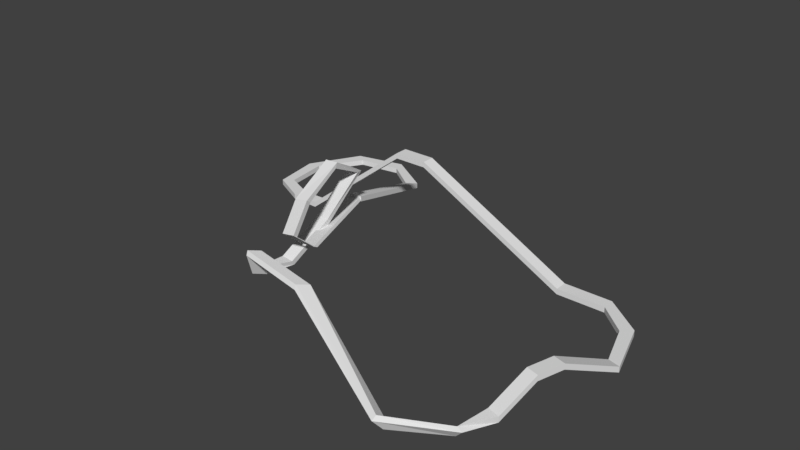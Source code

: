 # Source: coaster.blend  (saved by Blender 2.79.0; exported with 4.5.12 LTS)
import bpy
from mathutils import Matrix  # noqa: F401  (used for matrix-valued properties, if any)

bpy.ops.wm.read_factory_settings(use_empty=True)
scene = bpy.context.scene
scene.name = 'Scene'

# ---- collections
col_collection_1 = bpy.data.collections.new('Collection 1'); scene.collection.children.link(col_collection_1)

# ---- world
world_world = bpy.data.worlds.new('World'); scene.world = world_world
world_world.color = (0.05088, 0.05088, 0.05088)
world_world.use_sun_shadow = False
world_world.sun_shadow_jitter_overblur = 0.0
world_world.cycles.sampling_method = 'MANUAL'

# ---- meshes
me_cube_001 = bpy.data.meshes.new('Cube.001')
me_cube_001.from_pydata([(-1.0, -0.3794, 4.868), (-1.0, -0.3794, 5.21), (-1.0, 0.3939, 4.868), (-1.0, 0.3939, 5.21), (1.0, -0.3794, 4.868), (1.0, -0.3794, 5.21), (1.0, 0.3939, 4.868), (1.0, 0.3939, 5.21), (10.4, 0.4076, 0.2875), (10.4, 0.4076, -0.05445), (10.4, -0.3657, -0.05445), (10.4, -0.3657, 0.2875), (13.39, 0.4076, 0.2875), (13.39, 0.4076, -0.05445), (13.39, -0.3657, -0.05445), (13.39, -0.3657, 0.2875), (15.76, -1.405, 0.2875), (15.76, -1.405, -0.05445), (15.18, -1.925, -0.05445), (15.18, -1.925, 0.2875), (16.82, -4.766, 0.2875), (16.82, -4.766, -0.05445), (16.07, -4.557, -0.05445), (16.07, -4.557, 0.2875), (15.82, -8.321, 1.897), (15.82, -8.321, 1.555), (15.07, -8.112, 1.555), (15.07, -8.112, 1.897), (15.37, -9.911, 1.897), (15.37, -9.911, 1.555), (14.62, -9.701, 1.555), (14.62, -9.701, 1.897), (14.77, -12.05, 0.5152), (14.77, -12.05, 0.1733), (14.02, -11.84, 0.1733), (14.02, -11.84, 0.5152), (13.95, -14.06, 0.736), (14.2, -14.06, 0.5089), (13.71, -13.85, -0.04754), (13.45, -13.85, 0.1795), (10.37, -15.45, 0.4398), (10.31, -15.7, 0.2127), (10.63, -15.27, -0.3437), (10.69, -15.02, -0.1167), (1.745, -11.77, 2.437), (1.92, -12.02, 2.281), (2.56, -11.58, 2.306), (2.385, -11.33, 2.462), (-2.864, -10.8, 2.429), (-2.69, -11.05, 2.272), (-2.05, -10.62, 2.297), (-2.224, -10.37, 2.454), (-3.281, -10.1, 0.8411), (-3.106, -10.34, 0.6846), (-2.466, -9.911, 0.7096), (-2.641, -9.663, 0.8661), (-3.33, -7.768, 0.6417), (-3.351, -7.593, 0.349), (-2.581, -7.614, 0.2822), (-2.56, -7.789, 0.5749), (-3.115, -5.02, 2.275), (-3.135, -4.844, 1.982), (-2.365, -4.865, 1.915), (-2.344, -5.041, 2.208), (-2.13, -3.5, 4.989), (-2.151, -3.159, 4.987), (-1.381, -3.112, 4.935), (-1.36, -3.454, 4.937), (-1.759, -5.705, 6.025), (-1.78, -5.561, 6.334), (-1.01, -5.494, 6.355), (-0.9891, -5.638, 6.045), (-1.587, -7.959, 4.783), (-1.58, -8.237, 4.981), (-0.8154, -8.156, 5.066), (-0.8228, -7.878, 4.868), (-2.212, -8.469, 2.648), (-2.204, -8.747, 2.847), (-1.44, -8.666, 2.932), (-1.447, -8.388, 2.733), (-2.009, -7.112, 1.577), (-2.001, -7.412, 1.741), (-1.232, -7.36, 1.798), (-1.24, -7.06, 1.634), (-4.027, -0.9638, 1.721), (-4.019, -1.264, 1.885), (-3.249, -1.212, 1.942), (-3.257, -0.9121, 1.778), (-7.899, 0.3939, -0.458), (-7.899, -0.3794, -0.458), (-7.899, -0.3794, -0.1161), (-7.899, 0.3939, -0.1161), (-9.428, 0.358, -0.458), (-9.753, -0.3435, -0.458), (-9.753, -0.3435, -0.1161), (-9.428, 0.358, -0.1161), (-11.3, 1.173, -0.458), (-11.91, 0.7089, -0.458), (-11.91, 0.7089, -0.1161), (-11.3, 1.173, -0.1161), (-11.62, 3.918, -0.458), (-12.38, 3.782, -0.458), (-12.38, 3.782, -0.1161), (-11.62, 3.918, -0.1161), (-9.94, 6.576, -0.458), (-10.57, 7.019, -0.458), (-10.57, 7.019, -0.1161), (-9.94, 6.576, -0.1161), (-7.245, 7.006, -0.458), (-7.424, 7.758, -0.458), (-7.424, 7.758, -0.1161), (-7.245, 7.006, -0.1161), (-5.276, 5.615, -0.458), (-4.623, 6.028, -0.458), (-4.623, 6.028, -0.1161), (-5.276, 5.615, -0.1161), (-3.92, -1.332, 1.709), (-3.156, -1.213, 1.709), (-3.156, -1.213, 2.051), (-3.92, -1.332, 2.051)], [], [(3, 2, 88, 91), (2, 3, 7, 6), (7, 5, 11, 8), (4, 5, 1, 0), (2, 6, 4, 0), (7, 3, 1, 5), (8, 11, 15, 12), (6, 7, 8, 9), (5, 4, 10, 11), (4, 6, 9, 10), (15, 14, 18, 19), (9, 8, 12, 13), (11, 10, 14, 15), (10, 9, 13, 14), (16, 19, 23, 20), (14, 13, 17, 18), (12, 15, 19, 16), (13, 12, 16, 17), (20, 23, 27, 24), (17, 16, 20, 21), (19, 18, 22, 23), (18, 17, 21, 22), (27, 26, 30, 31), (21, 20, 24, 25), (23, 22, 26, 27), (22, 21, 25, 26), (28, 31, 35, 32), (26, 25, 29, 30), (24, 27, 31, 28), (25, 24, 28, 29), (33, 32, 36, 37), (29, 28, 32, 33), (31, 30, 34, 35), (30, 29, 33, 34), (39, 38, 42, 43), (35, 34, 38, 39), (34, 33, 37, 38), (32, 35, 39, 36), (40, 43, 47, 44), (38, 37, 41, 42), (36, 39, 43, 40), (37, 36, 40, 41), (47, 46, 50, 51), (41, 40, 44, 45), (43, 42, 46, 47), (42, 41, 45, 46), (50, 49, 53, 54), (46, 45, 49, 50), (44, 47, 51, 48), (45, 44, 48, 49), (52, 55, 59, 56), (48, 51, 55, 52), (49, 48, 52, 53), (51, 50, 54, 55), (59, 58, 62, 63), (53, 52, 56, 57), (55, 54, 58, 59), (54, 53, 57, 58), (60, 63, 67, 64), (58, 57, 61, 62), (56, 59, 63, 60), (57, 56, 60, 61), (64, 67, 71, 68), (61, 60, 64, 65), (63, 62, 66, 67), (62, 61, 65, 66), (71, 70, 74, 75), (65, 64, 68, 69), (67, 66, 70, 71), (66, 65, 69, 70), (72, 75, 79, 76), (70, 69, 73, 74), (68, 71, 75, 72), (69, 68, 72, 73), (77, 76, 80, 81), (73, 72, 76, 77), (75, 74, 78, 79), (74, 73, 77, 78), (83, 82, 86, 87), (79, 78, 82, 83), (78, 77, 81, 82), (76, 79, 83, 80), (85, 84, 87, 86), (82, 81, 85, 86), (80, 83, 87, 84), (81, 80, 84, 85), (91, 88, 92, 95), (0, 1, 90, 89), (1, 3, 91, 90), (2, 0, 89, 88), (93, 94, 98, 97), (89, 90, 94, 93), (90, 91, 95, 94), (88, 89, 93, 92), (98, 99, 103, 102), (94, 95, 99, 98), (92, 93, 97, 96), (95, 92, 96, 99), (103, 100, 104, 107), (96, 97, 101, 100), (99, 96, 100, 103), (97, 98, 102, 101), (106, 107, 111, 110), (101, 102, 106, 105), (102, 103, 107, 106), (100, 101, 105, 104), (110, 111, 115, 114), (104, 105, 109, 108), (107, 104, 108, 111), (105, 106, 110, 109), (115, 112, 116, 119), (108, 109, 113, 112), (111, 108, 112, 115), (109, 110, 114, 113), (117, 118, 119, 116), (113, 114, 118, 117), (114, 115, 119, 118), (112, 113, 117, 116)])
me_cube_001.use_remesh_preserve_volume = False
me_cube_001.use_remesh_preserve_attributes = False
me_cube_001.use_mirror_vertex_groups = False
me_cube_001.update()

# ---- objects
ob_coaster = bpy.data.objects.new('Coaster', me_cube_001)

# ---- transforms, parenting, visibility, modifiers, constraints
ob_coaster.location = (0.0, 0.0, 0.0)
ob_coaster.lineart.crease_threshold = 0.0

# ---- collection membership
col_collection_1.objects.link(ob_coaster)

# ---- scene / render settings (as saved in the file)
scene.frame_start = 1; scene.frame_end = 250; scene.frame_set(1)
scene.render.engine = 'BLENDER_EEVEE_NEXT'
scene.render.resolution_percentage = 50
scene.render.dither_intensity = 0.0
scene.cycles.use_denoising = False
scene.cycles.samples = 128
scene.cycles.sampling_pattern = 'TABULATED_SOBOL'
scene.cycles.use_adaptive_sampling = False
scene.cycles.use_light_tree = False
scene.cycles.blur_glossy = 0.0
scene.cycles.sample_clamp_indirect = 0.0
scene.view_settings.view_transform = 'Standard'
bpy.context.view_layer.update()

# ---- added for rendering (the .blend has no active camera and no usable light): camera, sun
cam_auto = bpy.data.cameras.new('AutoCamera')
cam_auto.lens = 50.0
cam_auto.sensor_width = 36.0
cam_auto.clip_end = 1000.0
ob_auto_camera = bpy.data.objects.new('AutoCamera', cam_auto)
scene.collection.objects.link(ob_auto_camera)
ob_auto_camera.location = (37.4409, -46.241, 31.1281)
ob_auto_camera.rotation_euler = (1.09748, -7.21219e-08, 0.694738)
scene.camera = ob_auto_camera
light_auto_sun = bpy.data.lights.new('AutoSun', 'SUN')
light_auto_sun.energy = 3.0
light_auto_sun.angle = 0.0523599
ob_auto_sun = bpy.data.objects.new('AutoSun', light_auto_sun)
scene.collection.objects.link(ob_auto_sun)
ob_auto_sun.rotation_euler = (0.872665, 0.174533, 0.523599)
bpy.context.view_layer.update()
